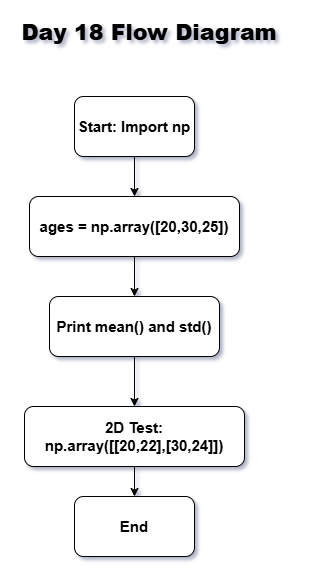

The diagram above was exported from draw.io. Its source (the exported page's mxGraphModel, read from the mxfile embedded in the PNG):
<mxGraphModel dx="860" dy="1565" grid="1" gridSize="10" guides="1" tooltips="1" connect="1" arrows="1" fold="1" page="1" pageScale="1" pageWidth="850" pageHeight="1100" math="0" shadow="0">
  <root>
    <mxCell id="0" />
    <mxCell id="1" parent="0" />
    <mxCell id="t9d6AODErJT-g9s8s2k_-8" edge="1" parent="1" source="t9d6AODErJT-g9s8s2k_-1" style="edgeStyle=orthogonalEdgeStyle;rounded=0;orthogonalLoop=1;jettySize=auto;html=1;" target="t9d6AODErJT-g9s8s2k_-3" value="">
      <mxGeometry relative="1" as="geometry" />
    </mxCell>
    <mxCell id="t9d6AODErJT-g9s8s2k_-1" parent="1" style="rounded=1;whiteSpace=wrap;html=1;" value="&lt;span style=&quot;font-size: 15px;&quot;&gt;&lt;b&gt;Print mean() and std()&lt;/b&gt;&lt;/span&gt;" vertex="1">
      <mxGeometry height="60" width="170" x="345" y="220" as="geometry" />
    </mxCell>
    <mxCell id="t9d6AODErJT-g9s8s2k_-2" parent="1" style="rounded=1;whiteSpace=wrap;html=1;" value="&lt;b&gt;&lt;font style=&quot;font-size: 15px;&quot;&gt;End&lt;/font&gt;&lt;/b&gt;" vertex="1">
      <mxGeometry height="60" width="120" x="370" y="420" as="geometry" />
    </mxCell>
    <mxCell id="t9d6AODErJT-g9s8s2k_-9" edge="1" parent="1" source="t9d6AODErJT-g9s8s2k_-3" style="edgeStyle=orthogonalEdgeStyle;rounded=0;orthogonalLoop=1;jettySize=auto;html=1;" target="t9d6AODErJT-g9s8s2k_-2" value="">
      <mxGeometry relative="1" as="geometry" />
    </mxCell>
    <mxCell id="t9d6AODErJT-g9s8s2k_-3" parent="1" style="rounded=1;whiteSpace=wrap;html=1;" value="&lt;div&gt;&lt;span style=&quot;font-size: 15px;&quot;&gt;&lt;b&gt;2D Test:&lt;/b&gt;&lt;/span&gt;&lt;/div&gt;&lt;div&gt;&lt;span style=&quot;font-size: 15px;&quot;&gt;&lt;b&gt;np.array([[20,22],[30,24]])&lt;/b&gt;&lt;/span&gt;&lt;/div&gt;" vertex="1">
      <mxGeometry height="60" width="220" x="320" y="330" as="geometry" />
    </mxCell>
    <mxCell id="t9d6AODErJT-g9s8s2k_-7" edge="1" parent="1" source="t9d6AODErJT-g9s8s2k_-4" style="edgeStyle=orthogonalEdgeStyle;rounded=0;orthogonalLoop=1;jettySize=auto;html=1;" target="t9d6AODErJT-g9s8s2k_-1" value="">
      <mxGeometry relative="1" as="geometry" />
    </mxCell>
    <mxCell id="t9d6AODErJT-g9s8s2k_-4" parent="1" style="rounded=1;whiteSpace=wrap;html=1;" value="&lt;span style=&quot;font-size: 15px;&quot;&gt;&lt;b&gt;ages = np.array([20,30,25])&lt;/b&gt;&lt;/span&gt;" vertex="1">
      <mxGeometry height="60" width="210" x="325" y="120" as="geometry" />
    </mxCell>
    <mxCell id="t9d6AODErJT-g9s8s2k_-6" edge="1" parent="1" source="t9d6AODErJT-g9s8s2k_-5" style="edgeStyle=orthogonalEdgeStyle;rounded=0;orthogonalLoop=1;jettySize=auto;html=1;" target="t9d6AODErJT-g9s8s2k_-4" value="">
      <mxGeometry relative="1" as="geometry" />
    </mxCell>
    <mxCell id="t9d6AODErJT-g9s8s2k_-5" parent="1" style="rounded=1;whiteSpace=wrap;html=1;" value="&lt;b&gt;&lt;font style=&quot;font-size: 15px;&quot;&gt;Start: Import np&lt;/font&gt;&lt;/b&gt;" vertex="1">
      <mxGeometry height="60" width="120" x="370" y="20" as="geometry" />
    </mxCell>
    <mxCell id="t9d6AODErJT-g9s8s2k_-10" parent="1" style="text;html=1;whiteSpace=wrap;strokeColor=none;fillColor=none;align=center;verticalAlign=middle;rounded=1;shadow=1;" value="&lt;h1&gt;&lt;b&gt;&lt;font style=&quot;font-size: 22px;&quot;&gt;Day 18 Flow Diagram&lt;/font&gt;&lt;/b&gt;&lt;/h1&gt;" vertex="1">
      <mxGeometry height="30" width="290" x="300" y="-60" as="geometry" />
    </mxCell>
  </root>
</mxGraphModel>